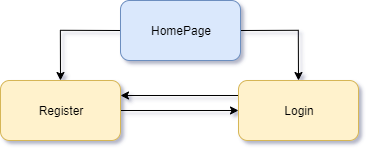

The diagram above was exported from draw.io. Its source (the exported page's mxGraphModel, read from the mxfile embedded in the PNG):
<mxGraphModel dx="716" dy="344" grid="1" gridSize="10" guides="1" tooltips="1" connect="1" arrows="1" fold="1" page="1" pageScale="1" pageWidth="850" pageHeight="1100" math="0" shadow="0">
  <root>
    <mxCell id="0" />
    <mxCell id="1" parent="0" />
    <mxCell id="GYdtk9finJCPov75WAY6-4" style="edgeStyle=orthogonalEdgeStyle;rounded=0;orthogonalLoop=1;jettySize=auto;html=1;entryX=0.5;entryY=0;entryDx=0;entryDy=0;exitX=0;exitY=0.5;exitDx=0;exitDy=0;" edge="1" parent="1" source="GYdtk9finJCPov75WAY6-1" target="GYdtk9finJCPov75WAY6-2">
      <mxGeometry relative="1" as="geometry" />
    </mxCell>
    <mxCell id="GYdtk9finJCPov75WAY6-5" style="edgeStyle=orthogonalEdgeStyle;rounded=0;orthogonalLoop=1;jettySize=auto;html=1;entryX=0.5;entryY=0;entryDx=0;entryDy=0;exitX=1;exitY=0.5;exitDx=0;exitDy=0;" edge="1" parent="1" source="GYdtk9finJCPov75WAY6-1" target="GYdtk9finJCPov75WAY6-3">
      <mxGeometry relative="1" as="geometry" />
    </mxCell>
    <mxCell id="GYdtk9finJCPov75WAY6-1" value="HomePage" style="rounded=1;whiteSpace=wrap;html=1;fillColor=#dae8fc;strokeColor=#6c8ebf;" vertex="1" parent="1">
      <mxGeometry x="240" y="40" width="120" height="60" as="geometry" />
    </mxCell>
    <mxCell id="GYdtk9finJCPov75WAY6-27" style="edgeStyle=orthogonalEdgeStyle;rounded=0;orthogonalLoop=1;jettySize=auto;html=1;" edge="1" parent="1" source="GYdtk9finJCPov75WAY6-2" target="GYdtk9finJCPov75WAY6-3">
      <mxGeometry relative="1" as="geometry" />
    </mxCell>
    <mxCell id="GYdtk9finJCPov75WAY6-2" value="Register" style="rounded=1;whiteSpace=wrap;html=1;fillColor=#fff2cc;strokeColor=#d6b656;" vertex="1" parent="1">
      <mxGeometry x="120" y="120" width="120" height="60" as="geometry" />
    </mxCell>
    <mxCell id="GYdtk9finJCPov75WAY6-26" style="edgeStyle=orthogonalEdgeStyle;rounded=0;orthogonalLoop=1;jettySize=auto;html=1;entryX=1;entryY=0.25;entryDx=0;entryDy=0;exitX=0;exitY=0.25;exitDx=0;exitDy=0;" edge="1" parent="1" source="GYdtk9finJCPov75WAY6-3" target="GYdtk9finJCPov75WAY6-2">
      <mxGeometry relative="1" as="geometry" />
    </mxCell>
    <mxCell id="GYdtk9finJCPov75WAY6-3" value="Login" style="rounded=1;whiteSpace=wrap;html=1;fillColor=#fff2cc;strokeColor=#d6b656;" vertex="1" parent="1">
      <mxGeometry x="358" y="120" width="120" height="60" as="geometry" />
    </mxCell>
  </root>
</mxGraphModel>